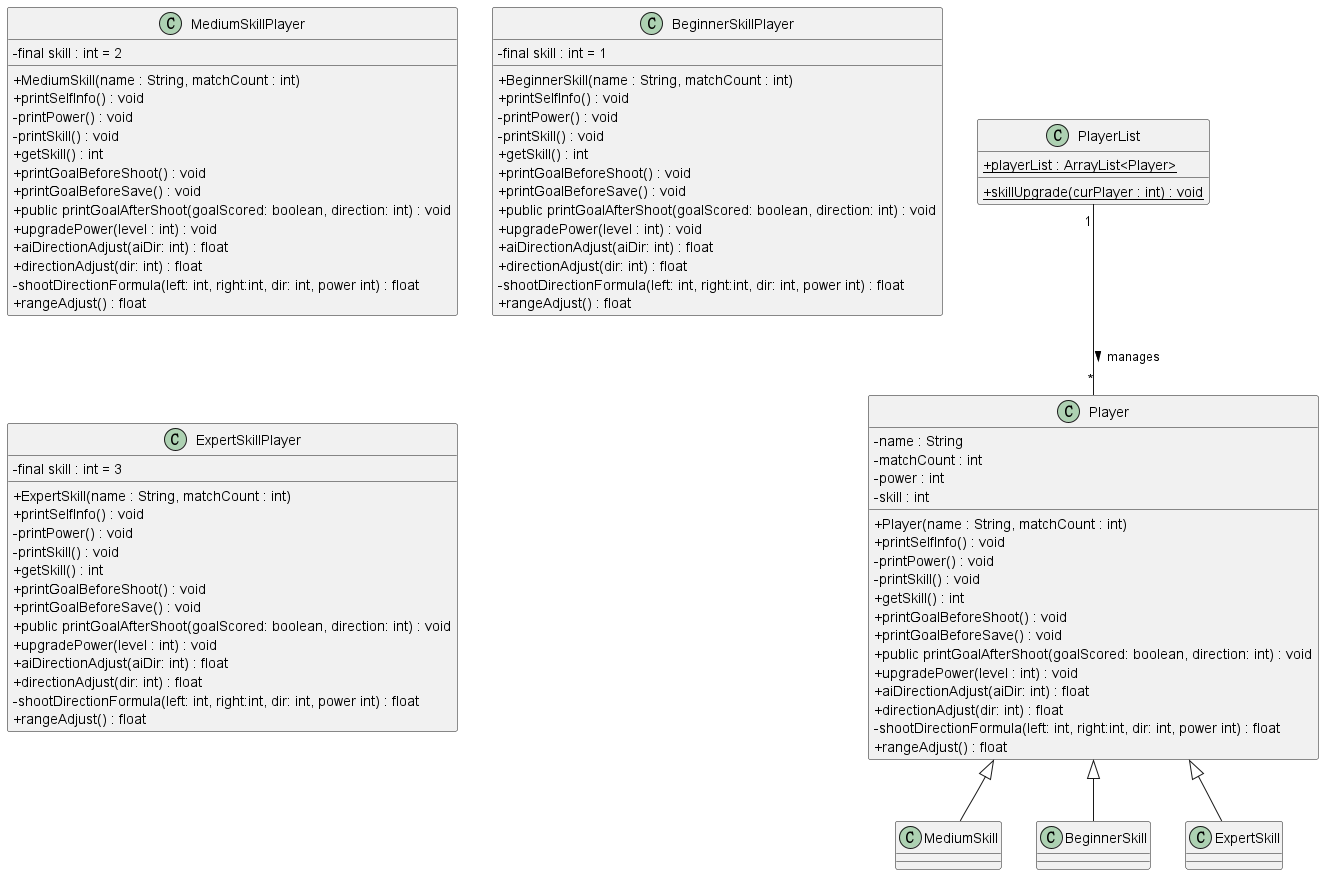

The diagram above was rendered by PlantUML. Its source (embedded in the PNG):
@startuml FootballPenaltyShooterGameClassDiagram

skinparam classAttributeIconSize 0

class Player {
    - name : String
    - matchCount : int
    - power : int
    - skill : int
    + Player(name : String, matchCount : int)
    + printSelfInfo() : void
    - printPower() : void
    - printSkill() : void
    + getSkill() : int
    + printGoalBeforeShoot() : void
    + printGoalBeforeSave() : void
    + public printGoalAfterShoot(goalScored: boolean, direction: int) : void
    + upgradePower(level : int) : void
    + aiDirectionAdjust(aiDir: int) : float
    + directionAdjust(dir: int) : float
    - shootDirectionFormula(left: int, right:int, dir: int, power int) : float
    + rangeAdjust() : float
}

class MediumSkillPlayer {
    - final skill : int = 2
    + MediumSkill(name : String, matchCount : int)
    + printSelfInfo() : void
    - printPower() : void
    - printSkill() : void
    + getSkill() : int
    + printGoalBeforeShoot() : void
    + printGoalBeforeSave() : void
    + public printGoalAfterShoot(goalScored: boolean, direction: int) : void
    + upgradePower(level : int) : void
    + aiDirectionAdjust(aiDir: int) : float
    + directionAdjust(dir: int) : float
    - shootDirectionFormula(left: int, right:int, dir: int, power int) : float
    + rangeAdjust() : float
}

class BeginnerSkillPlayer {
    - final skill : int = 1
    + BeginnerSkill(name : String, matchCount : int)
    + printSelfInfo() : void
    - printPower() : void
    - printSkill() : void
    + getSkill() : int
    + printGoalBeforeShoot() : void
    + printGoalBeforeSave() : void
    + public printGoalAfterShoot(goalScored: boolean, direction: int) : void
    + upgradePower(level : int) : void
    + aiDirectionAdjust(aiDir: int) : float
    + directionAdjust(dir: int) : float
    - shootDirectionFormula(left: int, right:int, dir: int, power int) : float
    + rangeAdjust() : float
}

class ExpertSkillPlayer {
    - final skill : int = 3
    + ExpertSkill(name : String, matchCount : int)
    + printSelfInfo() : void
    - printPower() : void
    - printSkill() : void
    + getSkill() : int
    + printGoalBeforeShoot() : void
    + printGoalBeforeSave() : void
    + public printGoalAfterShoot(goalScored: boolean, direction: int) : void
    + upgradePower(level : int) : void
    + aiDirectionAdjust(aiDir: int) : float
    + directionAdjust(dir: int) : float
    - shootDirectionFormula(left: int, right:int, dir: int, power int) : float
    + rangeAdjust() : float
}

class PlayerList {
    + {static} playerList : ArrayList<Player>
    + {static} skillUpgrade(curPlayer : int) : void
}

Player <|-- MediumSkill
Player <|-- BeginnerSkill
Player <|-- ExpertSkill

PlayerList "1" -- "*" Player : manages >

@enduml